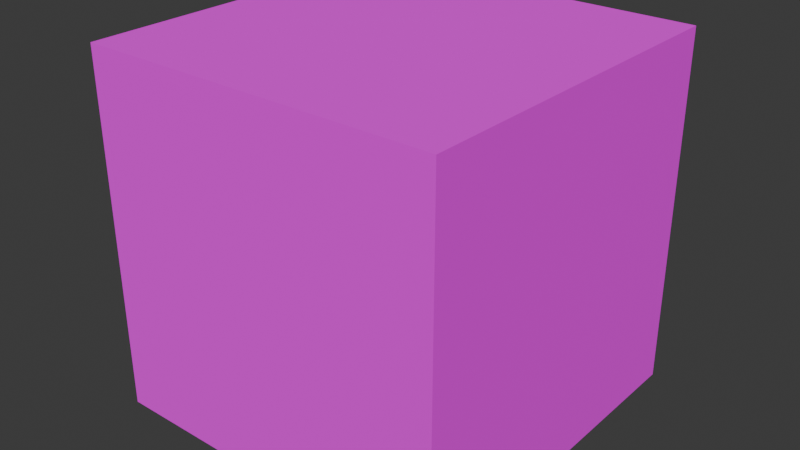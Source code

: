 # Source: estante_base_2.blend  (saved by Blender 5.2.44; exported with 4.5.12 LTS)
import bpy
from mathutils import Matrix  # noqa: F401  (used for matrix-valued properties, if any)

bpy.ops.wm.read_factory_settings(use_empty=True)
scene = bpy.context.scene
scene.name = 'Scene'

# ---- collections
col_collection = bpy.data.collections.new('Collection'); scene.collection.children.link(col_collection)

# ---- images (referenced by path relative to the original .blend; pixels are not part of the script)
import os
ASSET_DIR = os.environ.get("B2B_ASSET_DIR", "")  # directory of the original .blend (textures are referenced by path, not embedded)
HERE = os.path.dirname(os.path.abspath(__file__))  # packed textures are extracted next to this script under _unpacked/

def load_image(name, relpath, width, height, colorspace="sRGB"):
    """Load a texture the original file referenced (path relative to the .blend, or extracted next to this script)."""
    p = next((c for c in (os.path.join(HERE, relpath), os.path.join(ASSET_DIR, relpath)) if relpath and os.path.exists(c)), "")
    if p:
        img = bpy.data.images.load(p, check_existing=True)
        img.name = name
    else:  # same state as the original file: an image datablock whose file is absent (Cycles renders it pink)
        img = bpy.data.images.new(name, width, height)
        img.source = "FILE"
        img.filepath = "//" + (relpath or name)
    img.colorspace_settings.name = colorspace
    return img
img_estante_base_2_png = load_image('estante_base_2.png', 'estante_base_2.png', 1024, 1024, 'sRGB')

# ---- materials (node trees are filled in below, after node groups)
mat_material = bpy.data.materials.new('Material')
mat_material.alpha_threshold = 0.0
mat_material.use_backface_culling_lightprobe_volume = False
mat_material.roughness = 0.5
mat_material.line_color = (0.0, 0.0, 0.0, 1.0)

# ---- material node trees
mat_material.use_nodes = True; mat_material.node_tree.nodes.clear()
_N = mat_material.node_tree.nodes; _L = mat_material.node_tree.links
n0 = _N.new('ShaderNodeOutputMaterial'); n0.name = 'Material Output'; n0.location = (200, 100)
n1 = _N.new('ShaderNodeBsdfPrincipled'); n1.name = 'Principled BSDF'; n1.location = (-200, 100)
n1.inputs[2].default_value = 1.0
n1.inputs[10].default_value = 0.005
n2 = _N.new('ShaderNodeTexImage'); n2.name = 'Image Texture'; n2.location = (-490, 80)
n2.image = img_estante_base_2_png
n2.interpolation = 'Closest'
_L.new(n1.outputs[0], n0.inputs[0])
_L.new(n2.outputs[0], n1.inputs[0])
n0.is_active_output = True

# ---- world
world_world = bpy.data.worlds.new('World'); scene.world = world_world
world_world.use_nodes = True; world_world.node_tree.nodes.clear()
_N = world_world.node_tree.nodes; _L = world_world.node_tree.links
n0 = _N.new('ShaderNodeOutputWorld'); n0.name = 'World Output'; n0.location = (200, 100)
n1 = _N.new('ShaderNodeBackground'); n1.name = 'Background'; n1.location = (-200, 100)
n1.inputs[0].default_value = (0.05088, 0.05088, 0.05088, 1.0)
_L.new(n1.outputs[0], n0.inputs[0])
n0.is_active_output = True
world_world.color = (0.05088, 0.05088, 0.05088)
world_world.sun_shadow_jitter_overblur = 0.0

# ---- meshes
me_cube = bpy.data.meshes.new('Cube')
me_cube.from_pydata([(1.0, 1.0, 1.0), (1.0, 1.0, -1.0), (1.0, -1.0, 1.0), (1.0, -1.0, -1.0), (-1.0, 1.0, 1.0), (-1.0, 1.0, -1.0), (-1.0, -1.0, 1.0), (-1.0, -1.0, -1.0)], [], [(0, 4, 6, 2), (3, 2, 6, 7), (7, 6, 4, 5), (5, 1, 3, 7), (1, 0, 2, 3), (5, 4, 0, 1)])
_uv = me_cube.uv_layers.new(name='UVMap')
_uv.uv.foreach_set('vector', [0.6666, 0.5, 0.9997, 0.5, 0.9997, 0.75, 0.6666, 0.75, 0.3334, 0.75, 0.6666, 0.75, 0.6666, 1.0, 0.3334, 1.0, 0.3334, 0.0, 0.6666, 0.0, 0.6666, 0.25, 0.3334, 0.25, 0.0003164, 0.5, 0.3334, 0.5, 0.3334, 0.75, 0.0003164, 0.75, 0.3334, 0.5, 0.6666, 0.5, 0.6666, 0.75, 0.3334, 0.75, 0.3334, 0.25, 0.6666, 0.25, 0.6666, 0.5, 0.3334, 0.5])
me_cube.materials.append(mat_material)
me_cube.use_mirror_vertex_groups = False
me_cube.update()

# ---- objects
ob_cube = bpy.data.objects.new('Cube', me_cube)

# ---- transforms, parenting, visibility, modifiers, constraints
ob_cube.location = (0.0, 0.0, 0.0)
ob_cube.lock_rotations_4d = False
ob_cube.empty_display_type = 'ARROWS'
ob_cube.lineart.crease_threshold = 0.0

# ---- collection membership
col_collection.objects.link(ob_cube)

# ---- scene / render settings (as saved in the file)
scene.frame_start = 1; scene.frame_end = 250; scene.frame_set(1)
scene.render.engine = 'BLENDER_EEVEE_NEXT'
scene.render.bake_bias = 0.0
scene.render.bake_samples = 0
scene.render.compositor_device = 'GPU'
scene.eevee.use_volume_custom_range = False
scene.eevee.fast_gi_thickness_near = 0.1
scene.eevee.fast_gi_thickness_far = 0.0
scene.eevee.ray_tracing_options.screen_trace_thickness = 0.1
bpy.context.view_layer.update()

# ---- added for rendering (the .blend has no active camera and no usable light): camera, sun
cam_auto = bpy.data.cameras.new('AutoCamera')
cam_auto.lens = 50.0
cam_auto.sensor_width = 36.0
cam_auto.clip_end = 1000.0
ob_auto_camera = bpy.data.objects.new('AutoCamera', cam_auto)
scene.collection.objects.link(ob_auto_camera)
ob_auto_camera.location = (3.20507, -3.84609, 2.56406)
ob_auto_camera.rotation_euler = (1.09748, -7.21219e-08, 0.694738)
scene.camera = ob_auto_camera
light_auto_sun = bpy.data.lights.new('AutoSun', 'SUN')
light_auto_sun.energy = 3.0
light_auto_sun.angle = 0.0523599
ob_auto_sun = bpy.data.objects.new('AutoSun', light_auto_sun)
scene.collection.objects.link(ob_auto_sun)
ob_auto_sun.rotation_euler = (0.872665, 0.174533, 0.523599)
bpy.context.view_layer.update()
